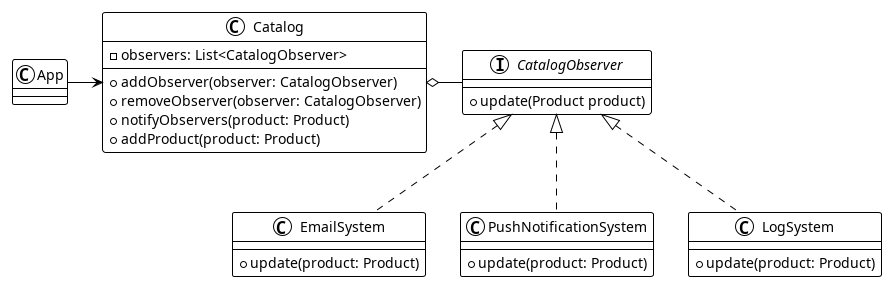

The diagram above was rendered by PlantUML. Its source (embedded in the PNG):
@startuml
!theme plain
interface CatalogObserver {
    +update(Product product)
}

class Catalog {
    -observers: List<CatalogObserver>
    +addObserver(observer: CatalogObserver)
    +removeObserver(observer: CatalogObserver)
    +notifyObservers(product: Product)
    +addProduct(product: Product)
}

class EmailSystem implements CatalogObserver {
    +update(product: Product)
}

class PushNotificationSystem implements CatalogObserver {
    +update(product: Product)
}

class LogSystem implements CatalogObserver {
    +update(product: Product)
}

App -right-> Catalog
Catalog o-right- CatalogObserver
@enduml